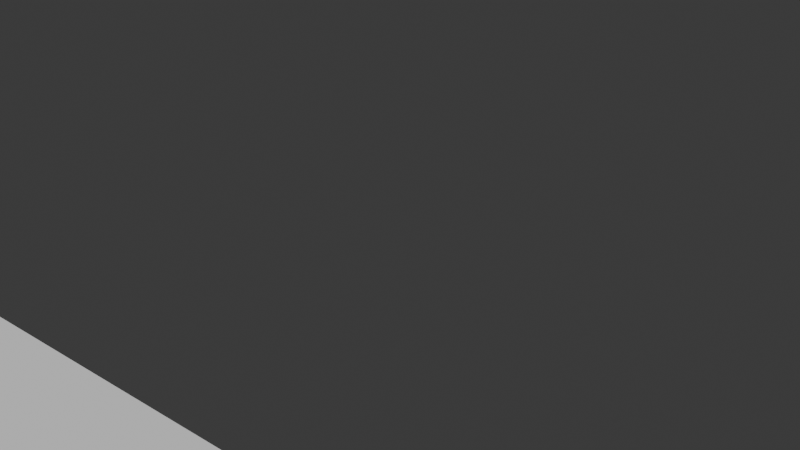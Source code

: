 # Source: scroll_experiment.blend  (saved by Blender 4.0.36; exported with 4.5.12 LTS)
import bpy
from mathutils import Matrix  # noqa: F401  (used for matrix-valued properties, if any)

bpy.ops.wm.read_factory_settings(use_empty=True)
scene = bpy.context.scene
scene.name = 'Scene'

# ---- collections
col_collection = bpy.data.collections.new('Collection'); scene.collection.children.link(col_collection)

# ---- world
world_world = bpy.data.worlds.new('World'); scene.world = world_world
world_world.use_nodes = True; world_world.node_tree.nodes.clear()
_N = world_world.node_tree.nodes; _L = world_world.node_tree.links
n0 = _N.new('ShaderNodeOutputWorld'); n0.name = 'World Output'; n0.location = (300, 300)
n1 = _N.new('ShaderNodeBackground'); n1.name = 'Background'; n1.location = (10, 300)
n1.inputs[0].default_value = (0.05088, 0.05088, 0.05088, 1.0)
_L.new(n1.outputs[0], n0.inputs[0])
n0.is_active_output = True
world_world.color = (0.05088, 0.05088, 0.05088)
world_world.use_sun_shadow = False
world_world.sun_shadow_jitter_overblur = 0.0

# ---- meshes
me_plane_002 = bpy.data.meshes.new('Plane.002')
me_plane_002.from_pydata([(-1.3, -1.975, 0.0), (1.3, -1.975, 0.0), (-1.3, -0.2085, 0.0), (1.3, -0.2085, 0.0), (-1.3, -0.2458, 0.0), (-1.3, -0.2804, 0.0), (-1.3, -0.3151, 0.0), (-1.3, -0.3497, 0.0), (-1.3, -0.3844, 0.0), (-1.3, -0.419, 0.0), (-1.3, -0.4536, 0.0), (-1.3, -0.4883, 0.0), (-1.3, -0.5229, 0.0), (-1.3, -0.5575, 0.0), (-1.3, -0.5922, 0.0), (-1.3, -0.6268, 0.0), (-1.3, -0.6614, 0.0), (-1.3, -0.6961, 0.0), (-1.3, -0.7307, 0.0), (-1.3, -0.7653, 0.0), (-1.3, -0.8, 0.0), (-1.3, -0.8346, 0.0), (-1.3, -0.8692, 0.0), (-1.3, -0.9039, 0.0), (-1.3, -0.9385, 0.0), (-1.3, -0.9732, 0.0), (-1.3, -1.008, 0.0), (-1.3, -1.042, 0.0), (-1.3, -1.077, 0.0), (-1.3, -1.112, 0.0), (-1.3, -1.146, 0.0), (-1.3, -1.181, 0.0), (-1.3, -1.216, 0.0), (-1.3, -1.25, 0.0), (-1.3, -1.285, 0.0), (-1.3, -1.32, 0.0), (-1.3, -1.354, 0.0), (-1.3, -1.389, 0.0), (-1.3, -1.423, 0.0), (-1.3, -1.458, 0.0), (-1.3, -1.493, 0.0), (-1.3, -1.527, 0.0), (-1.3, -1.562, 0.0), (-1.3, -1.597, 0.0), (-1.3, -1.631, 0.0), (-1.3, -1.666, 0.0), (-1.3, -1.7, 0.0), (-1.3, -1.735, 0.0), (-1.3, -1.77, 0.0), (-1.3, -1.804, 0.0), (-1.3, -1.839, 0.0), (-1.3, -1.874, 0.0), (-1.3, -1.908, 0.0), (-1.3, -1.943, 0.0), (1.3, -1.943, 0.0), (1.3, -1.908, 0.0), (1.3, -1.874, 0.0), (1.3, -1.839, 0.0), (1.3, -1.804, 0.0), (1.3, -1.77, 0.0), (1.3, -1.735, 0.0), (1.3, -1.7, 0.0), (1.3, -1.666, 0.0), (1.3, -1.631, 0.0), (1.3, -1.597, 0.0), (1.3, -1.562, 0.0), (1.3, -1.527, 0.0), (1.3, -1.493, 0.0), (1.3, -1.458, 0.0), (1.3, -1.423, 0.0), (1.3, -1.389, 0.0), (1.3, -1.354, 0.0), (1.3, -1.32, 0.0), (1.3, -1.285, 0.0), (1.3, -1.25, 0.0), (1.3, -1.216, 0.0), (1.3, -1.181, 0.0), (1.3, -1.146, 0.0), (1.3, -1.112, 0.0), (1.3, -1.077, 0.0), (1.3, -1.042, 0.0), (1.3, -1.008, 0.0), (1.3, -0.9732, 0.0), (1.3, -0.9385, 0.0), (1.3, -0.9039, 0.0), (1.3, -0.8692, 0.0), (1.3, -0.8346, 0.0), (1.3, -0.8, 0.0), (1.3, -0.7653, 0.0), (1.3, -0.7307, 0.0), (1.3, -0.6961, 0.0), (1.3, -0.6614, 0.0), (1.3, -0.6268, 0.0), (1.3, -0.5922, 0.0), (1.3, -0.5575, 0.0), (1.3, -0.5229, 0.0), (1.3, -0.4883, 0.0), (1.3, -0.4536, 0.0), (1.3, -0.419, 0.0), (1.3, -0.3844, 0.0), (1.3, -0.3497, 0.0), (1.3, -0.3151, 0.0), (1.3, -0.2804, 0.0), (1.3, -0.2458, 0.0)], [], [(4, 2, 3, 103), (0, 53, 54, 1), (53, 52, 55, 54), (52, 51, 56, 55), (51, 50, 57, 56), (50, 49, 58, 57), (49, 48, 59, 58), (48, 47, 60, 59), (47, 46, 61, 60), (46, 45, 62, 61), (45, 44, 63, 62), (44, 43, 64, 63), (43, 42, 65, 64), (42, 41, 66, 65), (41, 40, 67, 66), (40, 39, 68, 67), (39, 38, 69, 68), (38, 37, 70, 69), (37, 36, 71, 70), (36, 35, 72, 71), (35, 34, 73, 72), (34, 33, 74, 73), (33, 32, 75, 74), (32, 31, 76, 75), (31, 30, 77, 76), (30, 29, 78, 77), (29, 28, 79, 78), (28, 27, 80, 79), (27, 26, 81, 80), (26, 25, 82, 81), (25, 24, 83, 82), (24, 23, 84, 83), (23, 22, 85, 84), (22, 21, 86, 85), (21, 20, 87, 86), (20, 19, 88, 87), (19, 18, 89, 88), (18, 17, 90, 89), (17, 16, 91, 90), (16, 15, 92, 91), (15, 14, 93, 92), (14, 13, 94, 93), (13, 12, 95, 94), (12, 11, 96, 95), (11, 10, 97, 96), (10, 9, 98, 97), (9, 8, 99, 98), (8, 7, 100, 99), (7, 6, 101, 100), (6, 5, 102, 101), (5, 4, 103, 102)])
me_plane_002.polygons.foreach_set('use_smooth', [True] * 51)
_uv = me_plane_002.uv_layers.new(name='UVMap')
_uv.uv.foreach_set('vector', [0.0, 0.9789, 0.0, 1.0, 1.0, 1.0, 1.0, 0.9789, 0.0, 0.0, 0.0, 0.0181, 1.0, 0.0181, 1.0, 0.0, 0.0, 0.0181, 0.0, 0.03771, 1.0, 0.03771, 1.0, 0.0181, 0.0, 0.03771, 0.0, 0.05732, 1.0, 0.05732, 1.0, 0.03771, 0.0, 0.05732, 0.0, 0.07692, 1.0, 0.07692, 1.0, 0.05732, 0.0, 0.07692, 0.0, 0.09653, 1.0, 0.09653, 1.0, 0.07692, 0.0, 0.09653, 0.0, 0.1161, 1.0, 0.1161, 1.0, 0.09653, 0.0, 0.1161, 0.0, 0.1357, 1.0, 0.1357, 1.0, 0.1161, 0.0, 0.1357, 0.0, 0.1554, 1.0, 0.1554, 1.0, 0.1357, 0.0, 0.1554, 0.0, 0.175, 1.0, 0.175, 1.0, 0.1554, 0.0, 0.175, 0.0, 0.1946, 1.0, 0.1946, 1.0, 0.175, 0.0, 0.1946, 0.0, 0.2142, 1.0, 0.2142, 1.0, 0.1946, 0.0, 0.2142, 0.0, 0.2338, 1.0, 0.2338, 1.0, 0.2142, 0.0, 0.2338, 0.0, 0.2534, 1.0, 0.2534, 1.0, 0.2338, 0.0, 0.2534, 0.0, 0.273, 1.0, 0.273, 1.0, 0.2534, 0.0, 0.273, 0.0, 0.2926, 1.0, 0.2926, 1.0, 0.273, 0.0, 0.2926, 0.0, 0.3122, 1.0, 0.3122, 1.0, 0.2926, 0.0, 0.3122, 0.0, 0.3318, 1.0, 0.3318, 1.0, 0.3122, 0.0, 0.3318, 0.0, 0.3514, 1.0, 0.3514, 1.0, 0.3318, 0.0, 0.3514, 0.0, 0.371, 1.0, 0.371, 1.0, 0.3514, 0.0, 0.371, 0.0, 0.3906, 1.0, 0.3906, 1.0, 0.371, 0.0, 0.3906, 0.0, 0.4103, 1.0, 0.4103, 1.0, 0.3906, 0.0, 0.4103, 0.0, 0.4299, 1.0, 0.4299, 1.0, 0.4103, 0.0, 0.4299, 0.0, 0.4495, 1.0, 0.4495, 1.0, 0.4299, 0.0, 0.4495, 0.0, 0.4691, 1.0, 0.4691, 1.0, 0.4495, 0.0, 0.4691, 0.0, 0.4887, 1.0, 0.4887, 1.0, 0.4691, 0.0, 0.4887, 0.0, 0.5083, 1.0, 0.5083, 1.0, 0.4887, 0.0, 0.5083, 0.0, 0.5279, 1.0, 0.5279, 1.0, 0.5083, 0.0, 0.5279, 0.0, 0.5475, 1.0, 0.5475, 1.0, 0.5279, 0.0, 0.5475, 0.0, 0.5671, 1.0, 0.5671, 1.0, 0.5475, 0.0, 0.5671, 0.0, 0.5867, 1.0, 0.5867, 1.0, 0.5671, 0.0, 0.5867, 0.0, 0.6063, 1.0, 0.6063, 1.0, 0.5867, 0.0, 0.6063, 0.0, 0.6259, 1.0, 0.6259, 1.0, 0.6063, 0.0, 0.6259, 0.0, 0.6456, 1.0, 0.6456, 1.0, 0.6259, 0.0, 0.6456, 0.0, 0.6652, 1.0, 0.6652, 1.0, 0.6456, 0.0, 0.6652, 0.0, 0.6848, 1.0, 0.6848, 1.0, 0.6652, 0.0, 0.6848, 0.0, 0.7044, 1.0, 0.7044, 1.0, 0.6848, 0.0, 0.7044, 0.0, 0.724, 1.0, 0.724, 1.0, 0.7044, 0.0, 0.724, 0.0, 0.7436, 1.0, 0.7436, 1.0, 0.724, 0.0, 0.7436, 0.0, 0.7632, 1.0, 0.7632, 1.0, 0.7436, 0.0, 0.7632, 0.0, 0.7828, 1.0, 0.7828, 1.0, 0.7632, 0.0, 0.7828, 0.0, 0.8024, 1.0, 0.8024, 1.0, 0.7828, 0.0, 0.8024, 0.0, 0.822, 1.0, 0.822, 1.0, 0.8024, 0.0, 0.822, 0.0, 0.8416, 1.0, 0.8416, 1.0, 0.822, 0.0, 0.8416, 0.0, 0.8612, 1.0, 0.8612, 1.0, 0.8416, 0.0, 0.8612, 0.0, 0.8808, 1.0, 0.8808, 1.0, 0.8612, 0.0, 0.8808, 0.0, 0.9005, 1.0, 0.9005, 1.0, 0.8808, 0.0, 0.9005, 0.0, 0.9201, 1.0, 0.9201, 1.0, 0.9005, 0.0, 0.9201, 0.0, 0.9397, 1.0, 0.9397, 1.0, 0.9201, 0.0, 0.9397, 0.0, 0.9593, 1.0, 0.9593, 1.0, 0.9397, 0.0, 0.9593, 0.0, 0.9789, 1.0, 0.9789, 1.0, 0.9593])
me_plane_002.materials.append(None)
me_plane_002.update()

# ---- objects
ob_plane = bpy.data.objects.new('Plane', me_plane_002)

# ---- transforms, parenting, visibility, modifiers, constraints
ob_plane.location = (-8.882e-16, -3.567, 0.0)
ob_plane.scale = (1.3, 2.3, 1.0)
_m = ob_plane.modifiers.new('Curve', 'CURVE')
_m.deform_axis = 'NEG_Y'

# ---- collection membership
col_collection.objects.link(ob_plane)

# ---- scene / render settings (as saved in the file)
scene.frame_start = 1; scene.frame_end = 250; scene.frame_set(10)
scene.render.engine = 'BLENDER_EEVEE_NEXT'
scene.cycles.sampling_pattern = 'TABULATED_SOBOL'
bpy.context.view_layer.update()

# ---- added for rendering (the .blend has no active camera and no usable light): camera, sun
cam_auto = bpy.data.cameras.new('AutoCamera')
cam_auto.lens = 50.0
cam_auto.sensor_width = 36.0
cam_auto.clip_end = 1000.0
ob_auto_camera = bpy.data.objects.new('AutoCamera', cam_auto)
scene.collection.objects.link(ob_auto_camera)
ob_auto_camera.location = (3.47141, -6.40911, 2.94712)
ob_auto_camera.rotation_euler = (1.09748, -7.21219e-08, 0.694738)
scene.camera = ob_auto_camera
light_auto_sun = bpy.data.lights.new('AutoSun', 'SUN')
light_auto_sun.energy = 3.0
light_auto_sun.angle = 0.0523599
ob_auto_sun = bpy.data.objects.new('AutoSun', light_auto_sun)
scene.collection.objects.link(ob_auto_sun)
ob_auto_sun.rotation_euler = (0.872665, 0.174533, 0.523599)
bpy.context.view_layer.update()
